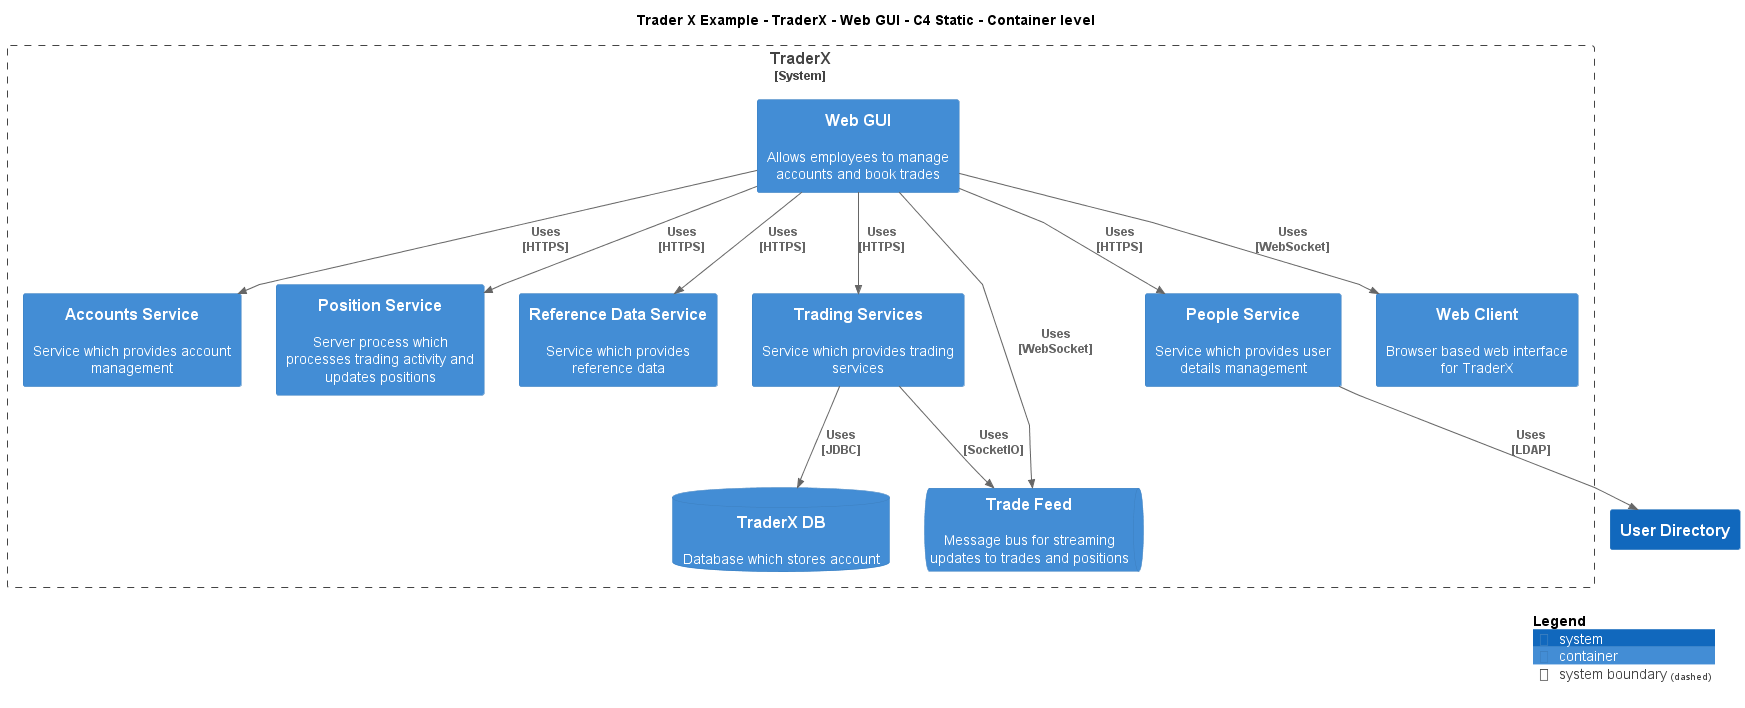

The diagram above was rendered by PlantUML. Its source (embedded in the PNG):
@startuml
!include ..\..\..\..\..\.c4s\C4_Container.puml

AddElementTag("c4interflow:lifecycle:new", $bgColor=green, $fontColor=#ffffff, $borderColor=green, $shadowing="False")
AddElementTag("c4interflow:lifecycle:changed", $bgColor=orange, $fontColor=#ffffff, $borderColor=orange, $shadowing="False")
AddElementTag("c4interflow:lifecycle:removed", $bgColor=red, $fontColor=#ffffff, $borderColor=red, $shadowing="False")

AddRelTag("c4interflow:lifecycle:new", $textColor=green, $lineColor=green)
AddRelTag("c4interflow:lifecycle:changed", $textColor=orange, $lineColor=orange)
AddRelTag("c4interflow:lifecycle:removed", $textColor=red, $lineColor=red)

SHOW_PERSON_PORTRAIT()
LAYOUT_TOP_DOWN()

skinparam linetype polyline

title Trader X Example - TraderX - Web GUI - C4 Static - Container level


System_Boundary(TraderXExample.SoftwareSystems.TraderX, "TraderX") {
    Container(TraderXExample.SoftwareSystems.TraderX.Containers.WebGUI, "Web GUI", "", "Allows employees to manage accounts and book trades")
    Container(TraderXExample.SoftwareSystems.TraderX.Containers.AccountsService, "Accounts Service", "", "Service which provides account management")
    Container(TraderXExample.SoftwareSystems.TraderX.Containers.PositionService, "Position Service", "", "Server process which processes trading activity and updates positions")
    Container(TraderXExample.SoftwareSystems.TraderX.Containers.ReferenceDataService, "Reference Data Service", "", "Service which provides reference data")
    Container(TraderXExample.SoftwareSystems.TraderX.Containers.TradingServices, "Trading Services", "", "Service which provides trading services")
    ContainerDb(TraderXExample.SoftwareSystems.TraderX.Containers.TraderXDB, "TraderX DB", "", "Database which stores account")
    ContainerQueue(TraderXExample.SoftwareSystems.TraderX.Containers.TradeFeed, "Trade Feed", "", "Message bus for streaming updates to trades and positions")
    Container(TraderXExample.SoftwareSystems.TraderX.Containers.PeopleService, "People Service", "", "Service which provides user details management")
    Container(TraderXExample.SoftwareSystems.TraderX.Containers.WebClient, "Web Client", "", "Browser based web interface for TraderX")
}
System(TraderXExample.SoftwareSystems.UserDirectory, "User Directory", "")

Rel(TraderXExample.SoftwareSystems.TraderX.Containers.WebGUI, TraderXExample.SoftwareSystems.TraderX.Containers.AccountsService, "Uses\n[HTTPS]", $tags='protocol:https')
Rel(TraderXExample.SoftwareSystems.TraderX.Containers.WebGUI, TraderXExample.SoftwareSystems.TraderX.Containers.PositionService, "Uses\n[HTTPS]", $tags='protocol:https')
Rel(TraderXExample.SoftwareSystems.TraderX.Containers.WebGUI, TraderXExample.SoftwareSystems.TraderX.Containers.ReferenceDataService, "Uses\n[HTTPS]", $tags='protocol:https')
Rel(TraderXExample.SoftwareSystems.TraderX.Containers.WebGUI, TraderXExample.SoftwareSystems.TraderX.Containers.TradingServices, "Uses\n[HTTPS]", $tags='protocol:https')
Rel(TraderXExample.SoftwareSystems.TraderX.Containers.TradingServices, TraderXExample.SoftwareSystems.TraderX.Containers.TraderXDB, "Uses\n[JDBC]", $tags='protocol:jdbc')
Rel(TraderXExample.SoftwareSystems.TraderX.Containers.TradingServices, TraderXExample.SoftwareSystems.TraderX.Containers.TradeFeed, "Uses\n[SocketIO]", $tags='protocol:socketio')
Rel(TraderXExample.SoftwareSystems.TraderX.Containers.WebGUI, TraderXExample.SoftwareSystems.TraderX.Containers.PeopleService, "Uses\n[HTTPS]", $tags='protocol:https')
Rel(TraderXExample.SoftwareSystems.TraderX.Containers.PeopleService, TraderXExample.SoftwareSystems.UserDirectory, "Uses\n[LDAP]", $tags='protocol:ldap')
Rel(TraderXExample.SoftwareSystems.TraderX.Containers.WebGUI, TraderXExample.SoftwareSystems.TraderX.Containers.TradeFeed, "Uses\n[WebSocket]", $tags='protocol:websocket')
Rel(TraderXExample.SoftwareSystems.TraderX.Containers.WebGUI, TraderXExample.SoftwareSystems.TraderX.Containers.WebClient, "Uses\n[WebSocket]", $tags='protocol:websocket')


SHOW_LEGEND()
@enduml